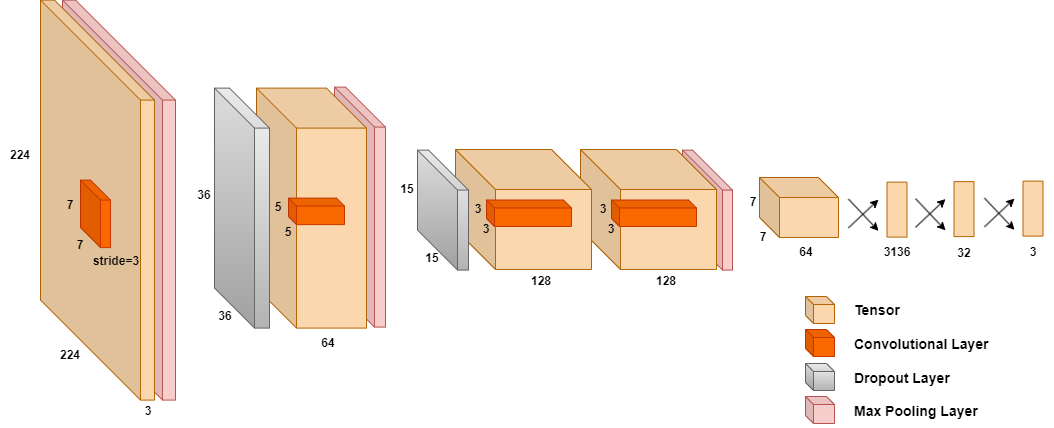

The diagram above was exported from draw.io. Its source (the exported page's mxGraphModel, read from the mxfile embedded in the PNG):
<mxGraphModel dx="1221" dy="648" grid="0" gridSize="10" guides="1" tooltips="1" connect="1" arrows="1" fold="1" page="1" pageScale="1" pageWidth="1654" pageHeight="1169" background="#FFFFFF" math="0" shadow="0">
  <root>
    <mxCell id="0" />
    <mxCell id="1" parent="0" />
    <mxCell id="jPhyLc9KABZJwKRdCHT4-31" value="" style="shape=cube;whiteSpace=wrap;html=1;boundedLbl=1;backgroundOutline=1;darkOpacity=0.05;darkOpacity2=0.1;strokeColor=#b85450;fillColor=#f8cecc;size=40;" parent="1" vertex="1">
      <mxGeometry x="711" y="420.6" width="50" height="120" as="geometry" />
    </mxCell>
    <mxCell id="jPhyLc9KABZJwKRdCHT4-11" value="" style="shape=cube;whiteSpace=wrap;html=1;boundedLbl=1;backgroundOutline=1;darkOpacity=0.05;darkOpacity2=0.1;strokeColor=#b85450;fillColor=#f8cecc;size=40;" parent="1" vertex="1">
      <mxGeometry x="363" y="357.6" width="51" height="240" as="geometry" />
    </mxCell>
    <mxCell id="jPhyLc9KABZJwKRdCHT4-3" value="" style="shape=cube;whiteSpace=wrap;html=1;boundedLbl=1;backgroundOutline=1;darkOpacity=0.05;darkOpacity2=0.1;size=100;perimeterSpacing=0;strokeColor=#b85450;fillColor=#f8cecc;" parent="1" vertex="1">
      <mxGeometry x="91" y="270.6" width="113" height="400" as="geometry" />
    </mxCell>
    <mxCell id="fAfMOuDEGAaXCi6AJNAk-10" value="" style="shape=cube;whiteSpace=wrap;html=1;boundedLbl=1;backgroundOutline=1;darkOpacity=0.05;darkOpacity2=0.1;size=100;perimeterSpacing=0;strokeColor=#b46504;fillColor=#fad7ac;" parent="1" vertex="1">
      <mxGeometry x="69" y="270.6" width="114" height="400" as="geometry" />
    </mxCell>
    <mxCell id="fAfMOuDEGAaXCi6AJNAk-14" value="3" style="text;html=1;strokeColor=none;fillColor=none;align=center;verticalAlign=middle;whiteSpace=wrap;rounded=0;fontStyle=1" parent="1" vertex="1">
      <mxGeometry x="157" y="667.0000000000001" width="40" height="30" as="geometry" />
    </mxCell>
    <mxCell id="fAfMOuDEGAaXCi6AJNAk-15" value="224" style="text;html=1;strokeColor=none;fillColor=none;align=center;verticalAlign=middle;whiteSpace=wrap;rounded=0;fontStyle=1" parent="1" vertex="1">
      <mxGeometry x="79" y="610.6" width="40" height="30" as="geometry" />
    </mxCell>
    <mxCell id="fAfMOuDEGAaXCi6AJNAk-16" value="224" style="text;html=1;strokeColor=none;fillColor=none;align=center;verticalAlign=middle;whiteSpace=wrap;rounded=0;fontStyle=1" parent="1" vertex="1">
      <mxGeometry x="29" y="410.6" width="40" height="30" as="geometry" />
    </mxCell>
    <mxCell id="fAfMOuDEGAaXCi6AJNAk-18" value="7" style="text;html=1;strokeColor=none;fillColor=none;align=center;verticalAlign=middle;whiteSpace=wrap;rounded=0;fontStyle=1" parent="1" vertex="1">
      <mxGeometry x="89" y="500.6" width="40" height="30" as="geometry" />
    </mxCell>
    <mxCell id="fAfMOuDEGAaXCi6AJNAk-19" value="7" style="text;html=1;strokeColor=none;fillColor=none;align=center;verticalAlign=middle;whiteSpace=wrap;rounded=0;fontStyle=1" parent="1" vertex="1">
      <mxGeometry x="79" y="460.6" width="40" height="30" as="geometry" />
    </mxCell>
    <mxCell id="fAfMOuDEGAaXCi6AJNAk-21" value="" style="shape=cube;whiteSpace=wrap;html=1;boundedLbl=1;backgroundOutline=1;darkOpacity=0.05;darkOpacity2=0.1;strokeColor=#b46504;fillColor=#fad7ac;size=40;" parent="1" vertex="1">
      <mxGeometry x="285" y="358.6" width="110" height="240" as="geometry" />
    </mxCell>
    <mxCell id="fAfMOuDEGAaXCi6AJNAk-23" value="" style="shape=cube;whiteSpace=wrap;html=1;boundedLbl=1;backgroundOutline=1;darkOpacity=0.05;darkOpacity2=0.1;strokeColor=#C73500;fillColor=#fa6800;fontColor=#000000;size=8;" parent="1" vertex="1">
      <mxGeometry x="317" y="468.6" width="56" height="26.5" as="geometry" />
    </mxCell>
    <mxCell id="fAfMOuDEGAaXCi6AJNAk-24" value="5" style="text;html=1;strokeColor=none;fillColor=none;align=center;verticalAlign=middle;whiteSpace=wrap;rounded=0;fontStyle=1" parent="1" vertex="1">
      <mxGeometry x="297" y="488.1" width="40" height="30" as="geometry" />
    </mxCell>
    <mxCell id="fAfMOuDEGAaXCi6AJNAk-25" value="5" style="text;html=1;strokeColor=none;fillColor=none;align=center;verticalAlign=middle;whiteSpace=wrap;rounded=0;fontStyle=1" parent="1" vertex="1">
      <mxGeometry x="287" y="463.1" width="40" height="30" as="geometry" />
    </mxCell>
    <mxCell id="fAfMOuDEGAaXCi6AJNAk-26" value="36" style="text;html=1;strokeColor=none;fillColor=none;align=center;verticalAlign=middle;whiteSpace=wrap;rounded=0;fontStyle=1" parent="1" vertex="1">
      <mxGeometry x="213" y="450.6" width="40" height="30" as="geometry" />
    </mxCell>
    <mxCell id="fAfMOuDEGAaXCi6AJNAk-27" value="36" style="text;html=1;strokeColor=none;fillColor=none;align=center;verticalAlign=middle;whiteSpace=wrap;rounded=0;fontStyle=1" parent="1" vertex="1">
      <mxGeometry x="234" y="571.6" width="40" height="30" as="geometry" />
    </mxCell>
    <mxCell id="fAfMOuDEGAaXCi6AJNAk-28" value="64" style="text;html=1;strokeColor=none;fillColor=none;align=center;verticalAlign=middle;whiteSpace=wrap;rounded=0;fontStyle=1" parent="1" vertex="1">
      <mxGeometry x="337" y="598.6" width="40" height="30" as="geometry" />
    </mxCell>
    <mxCell id="fAfMOuDEGAaXCi6AJNAk-31" value="" style="shape=cube;whiteSpace=wrap;html=1;boundedLbl=1;backgroundOutline=1;darkOpacity=0.05;darkOpacity2=0.1;strokeColor=#C73500;fillColor=#fa6800;fontColor=#000000;" parent="1" vertex="1">
      <mxGeometry x="109" y="450.6" width="30" height="67.5" as="geometry" />
    </mxCell>
    <mxCell id="fAfMOuDEGAaXCi6AJNAk-38" value="" style="shape=cube;whiteSpace=wrap;html=1;boundedLbl=1;backgroundOutline=1;darkOpacity=0.05;darkOpacity2=0.1;strokeColor=#b46504;fillColor=#fad7ac;size=40;" parent="1" vertex="1">
      <mxGeometry x="609" y="420" width="136" height="120" as="geometry" />
    </mxCell>
    <mxCell id="fAfMOuDEGAaXCi6AJNAk-40" value="128" style="text;html=1;strokeColor=none;fillColor=none;align=center;verticalAlign=middle;whiteSpace=wrap;rounded=0;fontStyle=1" parent="1" vertex="1">
      <mxGeometry x="675" y="536.5" width="40" height="30" as="geometry" />
    </mxCell>
    <mxCell id="fAfMOuDEGAaXCi6AJNAk-41" value="" style="shape=cube;whiteSpace=wrap;html=1;boundedLbl=1;backgroundOutline=1;darkOpacity=0.05;darkOpacity2=0.1;strokeColor=#C73500;fillColor=#fa6800;fontColor=#000000;size=8;" parent="1" vertex="1">
      <mxGeometry x="640" y="470.5" width="85" height="26.5" as="geometry" />
    </mxCell>
    <mxCell id="fAfMOuDEGAaXCi6AJNAk-42" value="3" style="text;html=1;strokeColor=none;fillColor=none;align=center;verticalAlign=middle;whiteSpace=wrap;rounded=0;fontStyle=1" parent="1" vertex="1">
      <mxGeometry x="620" y="485" width="40" height="30" as="geometry" />
    </mxCell>
    <mxCell id="fAfMOuDEGAaXCi6AJNAk-43" value="3" style="text;html=1;strokeColor=none;fillColor=none;align=center;verticalAlign=middle;whiteSpace=wrap;rounded=0;fontStyle=1" parent="1" vertex="1">
      <mxGeometry x="612" y="465" width="40" height="30" as="geometry" />
    </mxCell>
    <mxCell id="fAfMOuDEGAaXCi6AJNAk-79" value="" style="shape=cube;whiteSpace=wrap;html=1;boundedLbl=1;backgroundOutline=1;darkOpacity=0.05;darkOpacity2=0.1;strokeColor=#b46504;fillColor=#fad7ac;size=20;" parent="1" vertex="1">
      <mxGeometry x="788" y="448" width="79" height="60" as="geometry" />
    </mxCell>
    <mxCell id="fAfMOuDEGAaXCi6AJNAk-81" value="7" style="text;html=1;strokeColor=none;fillColor=none;align=center;verticalAlign=middle;whiteSpace=wrap;rounded=0;fontStyle=1" parent="1" vertex="1">
      <mxGeometry x="772" y="492.5" width="40" height="30" as="geometry" />
    </mxCell>
    <mxCell id="fAfMOuDEGAaXCi6AJNAk-84" value="64" style="text;html=1;strokeColor=none;fillColor=none;align=center;verticalAlign=middle;whiteSpace=wrap;rounded=0;fontStyle=1" parent="1" vertex="1">
      <mxGeometry x="815" y="508" width="40" height="30" as="geometry" />
    </mxCell>
    <mxCell id="fAfMOuDEGAaXCi6AJNAk-85" value="7" style="text;html=1;strokeColor=none;fillColor=none;align=center;verticalAlign=middle;whiteSpace=wrap;rounded=0;fontStyle=1" parent="1" vertex="1">
      <mxGeometry x="762" y="458" width="40" height="30" as="geometry" />
    </mxCell>
    <mxCell id="fAfMOuDEGAaXCi6AJNAk-106" value="" style="endArrow=classic;html=1;" parent="1" edge="1">
      <mxGeometry width="50" height="50" relative="1" as="geometry">
        <mxPoint x="1013" y="468.6" as="sourcePoint" />
        <mxPoint x="1043" y="500.35" as="targetPoint" />
      </mxGeometry>
    </mxCell>
    <mxCell id="fAfMOuDEGAaXCi6AJNAk-107" value="" style="endArrow=classic;html=1;" parent="1" edge="1">
      <mxGeometry width="50" height="50" relative="1" as="geometry">
        <mxPoint x="1013" y="497.35" as="sourcePoint" />
        <mxPoint x="1043" y="469.1" as="targetPoint" />
      </mxGeometry>
    </mxCell>
    <mxCell id="jPhyLc9KABZJwKRdCHT4-2" value="stride=3" style="text;html=1;strokeColor=none;fillColor=none;align=center;verticalAlign=middle;whiteSpace=wrap;rounded=0;fontStyle=1" parent="1" vertex="1">
      <mxGeometry x="125" y="517.1" width="40" height="30" as="geometry" />
    </mxCell>
    <mxCell id="jPhyLc9KABZJwKRdCHT4-15" value="" style="rounded=0;whiteSpace=wrap;html=1;strokeColor=#b46504;fillColor=#fad7ac;rotation=90;" parent="1" vertex="1">
      <mxGeometry x="1034" y="469.1" width="55" height="20" as="geometry" />
    </mxCell>
    <mxCell id="jPhyLc9KABZJwKRdCHT4-16" value="3" style="text;html=1;strokeColor=none;fillColor=none;align=center;verticalAlign=middle;whiteSpace=wrap;rounded=0;fontStyle=1" parent="1" vertex="1">
      <mxGeometry x="1041.5" y="508" width="40" height="30" as="geometry" />
    </mxCell>
    <mxCell id="jPhyLc9KABZJwKRdCHT4-21" value="" style="endArrow=classic;html=1;" parent="1" edge="1">
      <mxGeometry width="50" height="50" relative="1" as="geometry">
        <mxPoint x="944" y="469.1" as="sourcePoint" />
        <mxPoint x="974" y="500.8499999999999" as="targetPoint" />
      </mxGeometry>
    </mxCell>
    <mxCell id="jPhyLc9KABZJwKRdCHT4-22" value="" style="endArrow=classic;html=1;" parent="1" edge="1">
      <mxGeometry width="50" height="50" relative="1" as="geometry">
        <mxPoint x="944" y="497.8499999999999" as="sourcePoint" />
        <mxPoint x="974" y="469.6" as="targetPoint" />
      </mxGeometry>
    </mxCell>
    <mxCell id="jPhyLc9KABZJwKRdCHT4-23" value="" style="rounded=0;whiteSpace=wrap;html=1;strokeColor=#b46504;fillColor=#fad7ac;rotation=90;" parent="1" vertex="1">
      <mxGeometry x="965" y="469.6" width="55" height="20" as="geometry" />
    </mxCell>
    <mxCell id="jPhyLc9KABZJwKRdCHT4-24" value="32" style="text;html=1;strokeColor=none;fillColor=none;align=center;verticalAlign=middle;whiteSpace=wrap;rounded=0;fontStyle=1" parent="1" vertex="1">
      <mxGeometry x="972.5" y="508.5" width="40" height="30" as="geometry" />
    </mxCell>
    <mxCell id="jPhyLc9KABZJwKRdCHT4-25" value="" style="endArrow=classic;html=1;" parent="1" edge="1">
      <mxGeometry width="50" height="50" relative="1" as="geometry">
        <mxPoint x="877" y="469.6" as="sourcePoint" />
        <mxPoint x="907" y="501.3499999999999" as="targetPoint" />
      </mxGeometry>
    </mxCell>
    <mxCell id="jPhyLc9KABZJwKRdCHT4-26" value="" style="endArrow=classic;html=1;" parent="1" edge="1">
      <mxGeometry width="50" height="50" relative="1" as="geometry">
        <mxPoint x="877" y="498.3499999999999" as="sourcePoint" />
        <mxPoint x="907" y="470.1" as="targetPoint" />
      </mxGeometry>
    </mxCell>
    <mxCell id="jPhyLc9KABZJwKRdCHT4-27" value="" style="rounded=0;whiteSpace=wrap;html=1;strokeColor=#b46504;fillColor=#fad7ac;rotation=90;" parent="1" vertex="1">
      <mxGeometry x="898" y="470.1" width="55" height="20" as="geometry" />
    </mxCell>
    <mxCell id="jPhyLc9KABZJwKRdCHT4-28" value="3136" style="text;html=1;strokeColor=none;fillColor=none;align=center;verticalAlign=middle;whiteSpace=wrap;rounded=0;fontStyle=1" parent="1" vertex="1">
      <mxGeometry x="905.5" y="508" width="40" height="30" as="geometry" />
    </mxCell>
    <mxCell id="jPhyLc9KABZJwKRdCHT4-42" value="" style="shape=cube;whiteSpace=wrap;html=1;boundedLbl=1;backgroundOutline=1;darkOpacity=0.05;darkOpacity2=0.1;strokeColor=#b46504;fillColor=#fad7ac;size=40;" parent="1" vertex="1">
      <mxGeometry x="484" y="420" width="136" height="120" as="geometry" />
    </mxCell>
    <mxCell id="jPhyLc9KABZJwKRdCHT4-43" value="128" style="text;html=1;strokeColor=none;fillColor=none;align=center;verticalAlign=middle;whiteSpace=wrap;rounded=0;fontStyle=1" parent="1" vertex="1">
      <mxGeometry x="550" y="536.5" width="40" height="30" as="geometry" />
    </mxCell>
    <mxCell id="jPhyLc9KABZJwKRdCHT4-44" value="" style="shape=cube;whiteSpace=wrap;html=1;boundedLbl=1;backgroundOutline=1;darkOpacity=0.05;darkOpacity2=0.1;strokeColor=#C73500;fillColor=#fa6800;fontColor=#000000;size=8;" parent="1" vertex="1">
      <mxGeometry x="515" y="470.5" width="85" height="26.5" as="geometry" />
    </mxCell>
    <mxCell id="jPhyLc9KABZJwKRdCHT4-45" value="3" style="text;html=1;strokeColor=none;fillColor=none;align=center;verticalAlign=middle;whiteSpace=wrap;rounded=0;fontStyle=1" parent="1" vertex="1">
      <mxGeometry x="495" y="485" width="40" height="30" as="geometry" />
    </mxCell>
    <mxCell id="jPhyLc9KABZJwKRdCHT4-46" value="3" style="text;html=1;strokeColor=none;fillColor=none;align=center;verticalAlign=middle;whiteSpace=wrap;rounded=0;fontStyle=1" parent="1" vertex="1">
      <mxGeometry x="487" y="465" width="40" height="30" as="geometry" />
    </mxCell>
    <mxCell id="QtcatfRQPx1VH5aQzu8--5" value="" style="shape=cube;whiteSpace=wrap;html=1;boundedLbl=1;backgroundOutline=1;darkOpacity=0.05;darkOpacity2=0.1;strokeColor=#666666;fillColor=#f5f5f5;size=40;gradientColor=#b3b3b3;" vertex="1" parent="1">
      <mxGeometry x="446" y="420.6" width="51" height="120" as="geometry" />
    </mxCell>
    <mxCell id="jPhyLc9KABZJwKRdCHT4-47" value="15" style="text;html=1;strokeColor=none;fillColor=none;align=center;verticalAlign=middle;whiteSpace=wrap;rounded=0;fontStyle=1" parent="1" vertex="1">
      <mxGeometry x="416" y="445" width="40" height="30" as="geometry" />
    </mxCell>
    <mxCell id="jPhyLc9KABZJwKRdCHT4-48" value="15" style="text;html=1;strokeColor=none;fillColor=none;align=center;verticalAlign=middle;whiteSpace=wrap;rounded=0;fontStyle=1" parent="1" vertex="1">
      <mxGeometry x="441" y="514" width="40" height="30" as="geometry" />
    </mxCell>
    <mxCell id="QtcatfRQPx1VH5aQzu8--2" value="" style="shape=cube;whiteSpace=wrap;html=1;boundedLbl=1;backgroundOutline=1;darkOpacity=0.05;darkOpacity2=0.1;strokeColor=#666666;fillColor=#f5f5f5;size=40;gradientColor=#b3b3b3;" vertex="1" parent="1">
      <mxGeometry x="243" y="358.6" width="55" height="240" as="geometry" />
    </mxCell>
    <mxCell id="QtcatfRQPx1VH5aQzu8--7" value="" style="shape=cube;whiteSpace=wrap;html=1;boundedLbl=1;backgroundOutline=1;darkOpacity=0.05;darkOpacity2=0.1;size=8;perimeterSpacing=0;strokeColor=#b46504;fillColor=#fad7ac;" vertex="1" parent="1">
      <mxGeometry x="834" y="567" width="29" height="27" as="geometry" />
    </mxCell>
    <mxCell id="QtcatfRQPx1VH5aQzu8--8" value="Tensor" style="text;html=1;strokeColor=none;fillColor=none;align=left;verticalAlign=middle;whiteSpace=wrap;rounded=0;fontStyle=1;fontSize=14;" vertex="1" parent="1">
      <mxGeometry x="880.5" y="567" width="60" height="27" as="geometry" />
    </mxCell>
    <mxCell id="QtcatfRQPx1VH5aQzu8--10" value="Convolutional Layer" style="text;html=1;strokeColor=none;fillColor=none;align=left;verticalAlign=middle;whiteSpace=wrap;rounded=0;fontStyle=1;fontSize=14;" vertex="1" parent="1">
      <mxGeometry x="880.5" y="600" width="179" height="30" as="geometry" />
    </mxCell>
    <mxCell id="QtcatfRQPx1VH5aQzu8--11" value="" style="shape=cube;whiteSpace=wrap;html=1;boundedLbl=1;backgroundOutline=1;darkOpacity=0.05;darkOpacity2=0.1;size=8;perimeterSpacing=0;strokeColor=#C73500;fillColor=#fa6800;fontColor=#000000;" vertex="1" parent="1">
      <mxGeometry x="834" y="600" width="29" height="27" as="geometry" />
    </mxCell>
    <mxCell id="QtcatfRQPx1VH5aQzu8--13" value="Dropout Layer" style="text;html=1;strokeColor=none;fillColor=none;align=left;verticalAlign=middle;whiteSpace=wrap;rounded=0;fontStyle=1;fontSize=14;" vertex="1" parent="1">
      <mxGeometry x="880.5" y="634" width="179" height="30" as="geometry" />
    </mxCell>
    <mxCell id="QtcatfRQPx1VH5aQzu8--14" value="" style="shape=cube;whiteSpace=wrap;html=1;boundedLbl=1;backgroundOutline=1;darkOpacity=0.05;darkOpacity2=0.1;size=8;perimeterSpacing=0;strokeColor=#666666;fillColor=#f5f5f5;gradientColor=#b3b3b3;" vertex="1" parent="1">
      <mxGeometry x="834" y="634" width="29" height="27" as="geometry" />
    </mxCell>
    <mxCell id="QtcatfRQPx1VH5aQzu8--15" value="Max Pooling Layer" style="text;html=1;strokeColor=none;fillColor=none;align=left;verticalAlign=middle;whiteSpace=wrap;rounded=0;fontStyle=1;fontSize=14;" vertex="1" parent="1">
      <mxGeometry x="880.5" y="667" width="179" height="30" as="geometry" />
    </mxCell>
    <mxCell id="QtcatfRQPx1VH5aQzu8--16" value="" style="shape=cube;whiteSpace=wrap;html=1;boundedLbl=1;backgroundOutline=1;darkOpacity=0.05;darkOpacity2=0.1;size=8;perimeterSpacing=0;strokeColor=#b85450;fillColor=#f8cecc;" vertex="1" parent="1">
      <mxGeometry x="834" y="667" width="29" height="27" as="geometry" />
    </mxCell>
  </root>
</mxGraphModel>